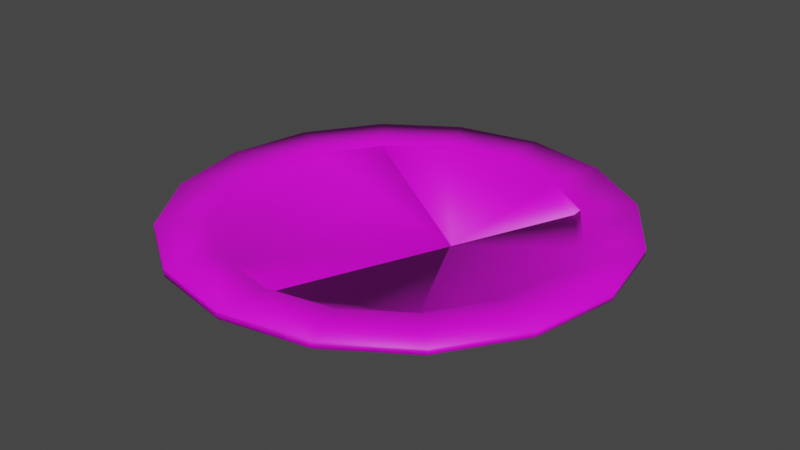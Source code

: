 # Source: dish-plate.blend  (saved by Blender 2.93.20; exported with 4.5.12 LTS)
import bpy
from mathutils import Matrix  # noqa: F401  (used for matrix-valued properties, if any)

bpy.ops.wm.read_factory_settings(use_empty=True)
scene = bpy.context.scene
scene.name = 'Scene'

# ---- collections
col_broken_plate = bpy.data.collections.new('broken plate'); scene.collection.children.link(col_broken_plate)

# ---- images (referenced by path relative to the original .blend; pixels are not part of the script)
import os
ASSET_DIR = os.environ.get("B2B_ASSET_DIR", "")  # directory of the original .blend (textures are referenced by path, not embedded)
HERE = os.path.dirname(os.path.abspath(__file__))  # packed textures are extracted next to this script under _unpacked/

def load_image(name, relpath, width, height, colorspace="sRGB"):
    """Load a texture the original file referenced (path relative to the .blend, or extracted next to this script)."""
    p = next((c for c in (os.path.join(HERE, relpath), os.path.join(ASSET_DIR, relpath)) if relpath and os.path.exists(c)), "")
    if p:
        img = bpy.data.images.load(p, check_existing=True)
        img.name = name
    else:  # same state as the original file: an image datablock whose file is absent (Cycles renders it pink)
        img = bpy.data.images.new(name, width, height)
        img.source = "FILE"
        img.filepath = "//" + (relpath or name)
    img.colorspace_settings.name = colorspace
    return img
img_texturescom_plaster_plain_1k_albedo_tif = load_image('TexturesCom_Plaster_Plain_1K_albedo.tif', 'textures/TexturesCom_Plaster_Plain_1K_albedo.tif', 1024, 1024, 'sRGB')
img_texturescom_plaster_plain_1k_albedo_tif_001 = load_image('TexturesCom_Plaster_Plain_1K_albedo.tif.001', 'textures/TexturesCom_Plaster_Plain_1K_albedo.tif', 1024, 1024, 'sRGB')

# ---- materials (node trees are filled in below, after node groups)
mat_porcellan = bpy.data.materials.new('porcellan')
mat_porcellan.use_transparent_shadow = False
mat_porcellan_001 = bpy.data.materials.new('porcellan.001')
mat_porcellan_001.use_transparent_shadow = False

# ---- material node trees
mat_porcellan.use_nodes = True; mat_porcellan.node_tree.nodes.clear()
_N = mat_porcellan.node_tree.nodes; _L = mat_porcellan.node_tree.links
n0 = _N.new('ShaderNodeBsdfPrincipled'); n0.name = 'Principled BSDF'; n0.location = (10, 300)
n0.distribution = 'GGX'
n0.subsurface_method = 'BURLEY'
n0.inputs[3].default_value = 1.45
n0.inputs[27].default_value = (0.0, 0.0, 0.0, 1.0)
n0.inputs[28].default_value = 1.0
n1 = _N.new('ShaderNodeOutputMaterial'); n1.name = 'Material Output'; n1.location = (300, 300)
n2 = _N.new('ShaderNodeTexImage'); n2.name = 'Image Texture'; n2.location = (-445, 217)
n2.image = img_texturescom_plaster_plain_1k_albedo_tif
_L.new(n0.outputs[0], n1.inputs[0])
_L.new(n2.outputs[0], n0.inputs[0])
n1.is_active_output = True
mat_porcellan_001.use_nodes = True; mat_porcellan_001.node_tree.nodes.clear()
_N = mat_porcellan_001.node_tree.nodes; _L = mat_porcellan_001.node_tree.links
n0 = _N.new('ShaderNodeBsdfPrincipled'); n0.name = 'Principled BSDF'; n0.location = (10, 300)
n0.distribution = 'GGX'
n0.subsurface_method = 'BURLEY'
n0.inputs[3].default_value = 1.45
n0.inputs[27].default_value = (0.0, 0.0, 0.0, 1.0)
n0.inputs[28].default_value = 1.0
n1 = _N.new('ShaderNodeOutputMaterial'); n1.name = 'Material Output'; n1.location = (300, 300)
n2 = _N.new('ShaderNodeTexImage'); n2.name = 'Image Texture'; n2.location = (-445, 217)
n2.image = img_texturescom_plaster_plain_1k_albedo_tif_001
_L.new(n0.outputs[0], n1.inputs[0])
_L.new(n2.outputs[0], n0.inputs[0])
n1.is_active_output = True

# ---- world
world_world = bpy.data.worlds.new('World'); scene.world = world_world
world_world.use_nodes = True; world_world.node_tree.nodes.clear()
_N = world_world.node_tree.nodes; _L = world_world.node_tree.links
n0 = _N.new('ShaderNodeOutputWorld'); n0.name = 'World Output'; n0.location = (300, 300)
n1 = _N.new('ShaderNodeBackground'); n1.name = 'Background'; n1.location = (10, 300)
n1.inputs[0].default_value = (0.05088, 0.05088, 0.05088, 1.0)
_L.new(n1.outputs[0], n0.inputs[0])
n0.is_active_output = True
world_world.color = (0.05088, 0.05088, 0.05088)
world_world.use_sun_shadow = False
world_world.sun_shadow_jitter_overblur = 0.0

# ---- meshes
me_cylinder = bpy.data.meshes.new('Cylinder')
me_cylinder.from_pydata([(-4.342e-09, 0.1323, 0.004912), (-3.778e-09, 0.08991, -0.007933), (0.05063, 0.1222, 0.004912), (0.03441, 0.08306, -0.007933), (0.09355, 0.09355, 0.004912), (0.06357, 0.06357, -0.007933), (0.1222, 0.05063, 0.004912), (0.08306, 0.03441, -0.007933), (0.1323, -5.758e-09, 0.004912), (0.08991, -4.21e-09, -0.007933), (0.1222, -0.05063, 0.004912), (0.08306, -0.03441, -0.007933), (0.09355, -0.09355, 0.004912), (0.06357, -0.06357, -0.007933), (0.05063, -0.1222, 0.004912), (0.03441, -0.08306, -0.007933), (-1.591e-08, -0.1323, 0.004912), (-1.164e-08, -0.08991, -0.007933), (-0.05063, -0.1222, 0.004912), (-0.03441, -0.08306, -0.007933), (-0.09355, -0.09355, 0.004912), (-0.06357, -0.06357, -0.007933), (-0.1222, -0.05063, 0.004912), (-0.08306, -0.03441, -0.007933), (-0.1323, 1.603e-09, 0.004912), (-0.08991, 7.921e-10, -0.007933), (-0.1222, 0.05063, 0.004912), (-0.08306, 0.03441, -0.007933), (-0.09355, 0.09355, 0.004912), (-0.06357, 0.06357, -0.007933), (-0.05063, 0.1222, 0.004912), (-0.03441, 0.08306, -0.007933), (-4.342e-09, 0.1323, 0.001422), (0.05063, 0.1222, 0.001422), (0.09355, 0.09355, 0.001422), (0.1222, 0.05063, 0.001422), (0.1323, -5.758e-09, 0.001422), (0.1222, -0.05063, 0.001422), (0.09355, -0.09355, 0.001422), (0.05063, -0.1222, 0.001422), (-1.591e-08, -0.1323, 0.001422), (-0.05063, -0.1222, 0.001422), (-0.09355, -0.09355, 0.001422), (-0.1222, -0.05063, 0.001422), (-0.1323, 1.603e-09, 0.001422), (-0.1222, 0.05063, 0.001422), (-0.09355, 0.09355, 0.001422), (-0.05063, 0.1222, 0.001422), (-3.877e-09, 0.09735, -0.00366), (0.03725, 0.08994, -0.00366), (0.06884, 0.06884, -0.00366), (0.08994, 0.03725, -0.00366), (0.09735, -4.482e-09, -0.00366), (0.08994, -0.03725, -0.00366), (0.06884, -0.06884, -0.00366), (0.03725, -0.08994, -0.00366), (-1.239e-08, -0.09735, -0.00366), (-0.03725, -0.08994, -0.00366), (-0.06884, -0.06884, -0.00366), (-0.08994, -0.03726, -0.00366), (-0.09735, 9.344e-10, -0.00366), (-0.08994, 0.03726, -0.00366), (-0.06884, 0.06884, -0.00366), (-0.03725, 0.08994, -0.00366), (-3.627e-09, 0.1024, 0.004912), (0.03917, 0.09456, 0.004912), (0.07237, 0.07237, 0.004912), (0.09456, 0.03917, 0.004912), (0.1024, -4.707e-09, 0.004912), (0.09456, -0.03917, 0.004912), (0.07237, -0.07237, 0.004912), (0.03917, -0.09456, 0.004912), (-1.258e-08, -0.1024, 0.004912), (-0.03917, -0.09456, 0.004912), (-0.07237, -0.07237, 0.004912), (-0.09456, -0.03917, 0.004912), (-0.1024, 9.871e-10, 0.004912), (-0.09456, 0.03917, 0.004912), (-0.07237, 0.07237, 0.004912), (-0.03917, 0.09456, 0.004912), (-3.639e-09, 0.09688, 0.0003472), (0.03707, 0.08951, 0.0003472), (0.06851, 0.06851, 0.0003472), (0.08951, 0.03707, 0.0003472), (0.09688, -4.428e-09, 0.0003472), (0.08951, -0.03707, 0.0003472), (0.06851, -0.06851, 0.0003472), (0.03707, -0.08951, 0.0003472), (-1.211e-08, -0.09688, 0.0003472), (-0.03707, -0.08951, 0.0003472), (-0.06851, -0.06851, 0.0003472), (-0.08951, -0.03707, 0.0003472), (-0.09688, 9.62e-10, 0.0003472), (-0.08951, 0.03707, 0.0003472), (-0.06851, 0.06851, 0.0003472), (-0.03707, 0.08951, 0.0003472)], [], [(48, 49, 3, 1), (49, 50, 5, 3), (50, 51, 7, 5), (51, 52, 9, 7), (52, 53, 11, 9), (53, 54, 13, 11), (54, 55, 15, 13), (55, 56, 17, 15), (56, 57, 19, 17), (57, 58, 21, 19), (58, 59, 23, 21), (59, 60, 25, 23), (60, 61, 27, 25), (61, 62, 29, 27), (3, 5, 7, 9, 11, 13, 15, 17, 19, 21, 23, 25, 27, 29, 31, 1), (62, 63, 31, 29), (63, 48, 1, 31), (0, 64, 65, 2), (30, 0, 32, 47), (28, 30, 47, 46), (26, 28, 46, 45), (24, 26, 45, 44), (22, 24, 44, 43), (20, 22, 43, 42), (18, 20, 42, 41), (16, 18, 41, 40), (14, 16, 40, 39), (12, 14, 39, 38), (10, 12, 38, 37), (8, 10, 37, 36), (6, 8, 36, 35), (4, 6, 35, 34), (2, 4, 34, 33), (0, 2, 33, 32), (47, 32, 48, 63), (46, 47, 63, 62), (45, 46, 62, 61), (44, 45, 61, 60), (43, 44, 60, 59), (42, 43, 59, 58), (41, 42, 58, 57), (40, 41, 57, 56), (39, 40, 56, 55), (38, 39, 55, 54), (37, 38, 54, 53), (36, 37, 53, 52), (35, 36, 52, 51), (34, 35, 51, 50), (33, 34, 50, 49), (32, 33, 49, 48), (75, 91, 92, 76), (24, 76, 77, 26), (10, 69, 70, 12), (20, 74, 75, 22), (30, 79, 64, 0), (6, 67, 68, 8), (16, 72, 73, 18), (26, 77, 78, 28), (2, 65, 66, 4), (12, 70, 71, 14), (22, 75, 76, 24), (8, 68, 69, 10), (18, 73, 74, 20), (28, 78, 79, 30), (4, 66, 67, 6), (14, 71, 72, 16), (80, 95, 94, 93, 92, 91, 90, 89, 88, 87, 86, 85, 84, 83, 82, 81), (68, 84, 85, 69), (76, 92, 93, 77), (69, 85, 86, 70), (77, 93, 94, 78), (70, 86, 87, 71), (78, 94, 95, 79), (71, 87, 88, 72), (64, 80, 81, 65), (79, 95, 80, 64), (72, 88, 89, 73), (65, 81, 82, 66), (73, 89, 90, 74), (66, 82, 83, 67), (74, 90, 91, 75), (67, 83, 84, 68)])
me_cylinder.polygons.foreach_set('use_smooth', [True] * 82)
_uv = me_cylinder.uv_layers.new(name='UVMap')
_uv.uv.foreach_set('vector', [0.3965, 0.5862, 0.4721, 0.5712, 0.4663, 0.5572, 0.3965, 0.5711, 0.4721, 0.5712, 0.5362, 0.5284, 0.5255, 0.5177, 0.4663, 0.5572, 0.5362, 0.5284, 0.579, 0.4643, 0.565, 0.4585, 0.5255, 0.5177, 0.579, 0.4643, 0.594, 0.3887, 0.5789, 0.3887, 0.565, 0.4585, 0.594, 0.3887, 0.579, 0.3131, 0.565, 0.3189, 0.5789, 0.3887, 0.579, 0.3131, 0.5362, 0.249, 0.5255, 0.2597, 0.565, 0.3189, 0.5362, 0.249, 0.4721, 0.2062, 0.4663, 0.2201, 0.5255, 0.2597, 0.4721, 0.2062, 0.3965, 0.1911, 0.3965, 0.2062, 0.4663, 0.2201, 0.3965, 0.1911, 0.3209, 0.2062, 0.3267, 0.2201, 0.3965, 0.2062, 0.3209, 0.2062, 0.2568, 0.249, 0.2675, 0.2597, 0.3267, 0.2201, 0.2568, 0.249, 0.214, 0.3131, 0.2279, 0.3189, 0.2675, 0.2597, 0.214, 0.3131, 0.1989, 0.3887, 0.214, 0.3887, 0.2279, 0.3189, 0.1989, 0.3887, 0.214, 0.4643, 0.2279, 0.4585, 0.214, 0.3887, 0.214, 0.4643, 0.2568, 0.5284, 0.2675, 0.5177, 0.2279, 0.4585, 0.4663, 0.5572, 0.5255, 0.5177, 0.565, 0.4585, 0.5789, 0.3887, 0.565, 0.3189, 0.5255, 0.2597, 0.4663, 0.2201, 0.3965, 0.2062, 0.3267, 0.2201, 0.2675, 0.2597, 0.2279, 0.3189, 0.214, 0.3887, 0.2279, 0.4585, 0.2675, 0.5177, 0.3267, 0.5572, 0.3965, 0.5711, 0.2568, 0.5284, 0.3209, 0.5712, 0.3267, 0.5572, 0.2675, 0.5177, 0.3209, 0.5712, 0.3965, 0.5862, 0.3965, 0.5711, 0.3267, 0.5572, 0.3965, 0.7678, 0.3965, 0.682, 0.5087, 0.6596, 0.5416, 0.739, -0.4677, 0.9454, -0.6106, 0.9454, -0.6106, 0.9414, -0.4677, 0.9414, -0.3248, 0.9454, -0.4677, 0.9454, -0.4677, 0.9414, -0.3248, 0.9414, -0.1819, 0.9454, -0.3248, 0.9454, -0.3248, 0.9414, -0.1819, 0.9414, -0.03901, 0.9454, -0.1819, 0.9454, -0.1819, 0.9414, -0.03901, 0.9414, 0.1039, 0.9454, -0.03901, 0.9454, -0.03901, 0.9414, 0.1039, 0.9414, 0.2468, 0.9454, 0.1039, 0.9454, 0.1039, 0.9414, 0.2468, 0.9414, 0.3897, 0.9454, 0.2468, 0.9454, 0.2468, 0.9414, 0.3897, 0.9414, 0.5326, 0.9454, 0.3897, 0.9454, 0.3897, 0.9414, 0.5326, 0.9414, 0.6754, 0.9454, 0.5326, 0.9454, 0.5326, 0.9414, 0.6754, 0.9414, 0.8183, 0.9454, 0.6754, 0.9454, 0.6754, 0.9414, 0.8183, 0.9414, 0.9612, 0.9454, 0.8183, 0.9454, 0.8183, 0.9414, 0.9612, 0.9414, 1.104, 0.9454, 0.9612, 0.9454, 0.9612, 0.9414, 1.104, 0.9414, 1.247, 0.9454, 1.104, 0.9454, 1.104, 0.9414, 1.247, 0.9414, 1.39, 0.9454, 1.247, 0.9454, 1.247, 0.9414, 1.39, 0.9414, 1.533, 0.9454, 1.39, 0.9454, 1.39, 0.9414, 1.533, 0.9414, 1.676, 0.9454, 1.533, 0.9454, 1.533, 0.9414, 1.676, 0.9414, 0.2937, 0.6367, 0.3965, 0.6571, 0.3965, 0.5862, 0.3209, 0.5712, 0.2066, 0.5785, 0.2937, 0.6367, 0.3209, 0.5712, 0.2568, 0.5284, 0.1484, 0.4914, 0.2066, 0.5785, 0.2568, 0.5284, 0.214, 0.4643, 0.128, 0.3887, 0.1484, 0.4914, 0.214, 0.4643, 0.1989, 0.3887, 0.1484, 0.2859, 0.128, 0.3887, 0.1989, 0.3887, 0.214, 0.3131, 0.2066, 0.1988, 0.1484, 0.2859, 0.214, 0.3131, 0.2568, 0.249, 0.2937, 0.1406, 0.2066, 0.1988, 0.2568, 0.249, 0.3209, 0.2062, 0.3965, 0.1202, 0.2937, 0.1406, 0.3209, 0.2062, 0.3965, 0.1911, 0.4992, 0.1406, 0.3965, 0.1202, 0.3965, 0.1911, 0.4721, 0.2062, 0.5863, 0.1988, 0.4992, 0.1406, 0.4721, 0.2062, 0.5362, 0.249, 0.6445, 0.2859, 0.5863, 0.1988, 0.5362, 0.249, 0.579, 0.3131, 0.665, 0.3887, 0.6445, 0.2859, 0.579, 0.3131, 0.594, 0.3887, 0.6445, 0.4914, 0.665, 0.3887, 0.594, 0.3887, 0.579, 0.4643, 0.5863, 0.5785, 0.6445, 0.4914, 0.579, 0.4643, 0.5362, 0.5284, 0.4992, 0.6367, 0.5863, 0.5785, 0.5362, 0.5284, 0.4721, 0.5712, 0.3965, 0.6571, 0.4992, 0.6367, 0.4721, 0.5712, 0.3965, 0.5862, 0.1255, 0.2764, 0.14, 0.2824, 0.1189, 0.3887, 0.1032, 0.3887, 0.01734, 0.3887, 0.1032, 0.3887, 0.1255, 0.5009, 0.0462, 0.5338, 0.7468, 0.2436, 0.6675, 0.2764, 0.6039, 0.1813, 0.6646, 0.1206, 0.1284, 0.1206, 0.1891, 0.1813, 0.1255, 0.2764, 0.0462, 0.2436, 0.2514, 0.739, 0.2842, 0.6596, 0.3965, 0.682, 0.3965, 0.7678, 0.7468, 0.5338, 0.6675, 0.5009, 0.6898, 0.3887, 0.7756, 0.3887, 0.3965, 0.009528, 0.3965, 0.09537, 0.2842, 0.1177, 0.2514, 0.03839, 0.0462, 0.5338, 0.1255, 0.5009, 0.1891, 0.5961, 0.1284, 0.6568, 0.5416, 0.739, 0.5087, 0.6596, 0.6039, 0.5961, 0.6646, 0.6568, 0.6646, 0.1206, 0.6039, 0.1813, 0.5087, 0.1177, 0.5416, 0.03839, 0.0462, 0.2436, 0.1255, 0.2764, 0.1032, 0.3887, 0.01734, 0.3887, 0.7756, 0.3887, 0.6898, 0.3887, 0.6675, 0.2764, 0.7468, 0.2436, 0.2514, 0.03839, 0.2842, 0.1177, 0.1891, 0.1813, 0.1284, 0.1206, 0.1284, 0.6568, 0.1891, 0.5961, 0.2842, 0.6596, 0.2514, 0.739, 0.6646, 0.6568, 0.6039, 0.5961, 0.6675, 0.5009, 0.7468, 0.5338, 0.5416, 0.03839, 0.5087, 0.1177, 0.3965, 0.09537, 0.3965, 0.009528, 0.3965, 0.6663, 0.2902, 0.6452, 0.2002, 0.585, 0.14, 0.4949, 0.1189, 0.3887, 0.14, 0.2824, 0.2002, 0.1924, 0.2902, 0.1322, 0.3965, 0.111, 0.5027, 0.1322, 0.5928, 0.1924, 0.653, 0.2824, 0.6741, 0.3887, 0.653, 0.4949, 0.5928, 0.585, 0.5027, 0.6452, 0.6898, 0.3887, 0.6741, 0.3887, 0.653, 0.2824, 0.6675, 0.2764, 0.1032, 0.3887, 0.1189, 0.3887, 0.14, 0.4949, 0.1255, 0.5009, 0.6675, 0.2764, 0.653, 0.2824, 0.5928, 0.1924, 0.6039, 0.1813, 0.1255, 0.5009, 0.14, 0.4949, 0.2002, 0.585, 0.1891, 0.5961, 0.6039, 0.1813, 0.5928, 0.1924, 0.5027, 0.1322, 0.5087, 0.1177, 0.1891, 0.5961, 0.2002, 0.585, 0.2902, 0.6452, 0.2842, 0.6596, 0.5087, 0.1177, 0.5027, 0.1322, 0.3965, 0.111, 0.3965, 0.09537, 0.3965, 0.682, 0.3965, 0.6663, 0.5027, 0.6452, 0.5087, 0.6596, 0.2842, 0.6596, 0.2902, 0.6452, 0.3965, 0.6663, 0.3965, 0.682, 0.3965, 0.09537, 0.3965, 0.111, 0.2902, 0.1322, 0.2842, 0.1177, 0.5087, 0.6596, 0.5027, 0.6452, 0.5928, 0.585, 0.6039, 0.5961, 0.2842, 0.1177, 0.2902, 0.1322, 0.2002, 0.1924, 0.1891, 0.1813, 0.6039, 0.5961, 0.5928, 0.585, 0.653, 0.4949, 0.6675, 0.5009, 0.1891, 0.1813, 0.2002, 0.1924, 0.14, 0.2824, 0.1255, 0.2764, 0.6675, 0.5009, 0.653, 0.4949, 0.6741, 0.3887, 0.6898, 0.3887])
me_cylinder.materials.append(mat_porcellan)
me_cylinder.use_remesh_fix_poles = True
me_cylinder.use_remesh_preserve_attributes = False
me_cylinder.use_paint_bone_selection = False
me_cylinder.use_paint_mask = True
me_cylinder.update()
me_cylinder_001 = bpy.data.meshes.new('Cylinder.001')
me_cylinder_001.from_pydata([(-3.763e-09, -0.1323, 0.01633), (5.076e-10, -0.08991, 0.003485), (-0.05063, -0.1222, 0.01633), (-0.03441, -0.08306, 0.003485), (-0.09355, -0.09355, 0.01633), (-0.06357, -0.06357, 0.003485), (-0.1222, -0.05063, 0.01633), (-0.08306, -0.03441, 0.003485), (-0.1323, 4.474e-09, 0.01633), (-0.08991, 3.664e-09, 0.003485), (-0.1222, 0.05063, 0.01633), (-0.08306, 0.03441, 0.003485), (-0.09355, 0.09355, 0.01633), (-0.06357, 0.06357, 0.003485), (-3.763e-09, -0.1323, 0.01284), (-0.05063, -0.1222, 0.01284), (-0.09355, -0.09355, 0.01284), (-0.1222, -0.05063, 0.01284), (-0.1323, 4.474e-09, 0.01284), (-0.1222, 0.05063, 0.01284), (-0.09355, 0.09355, 0.01284), (-2.423e-10, -0.09735, 0.007758), (-0.03725, -0.08994, 0.007758), (-0.06884, -0.06884, 0.007758), (-0.08994, -0.03725, 0.007758), (-0.09735, 3.806e-09, 0.007758), (-0.08994, 0.03726, 0.007758), (-0.06884, 0.06884, 0.007758), (-4.291e-10, -0.1024, 0.01633), (-0.03917, -0.09456, 0.01633), (-0.07237, -0.07237, 0.01633), (-0.09456, -0.03917, 0.01633), (-0.1024, 3.859e-09, 0.01633), (-0.09456, 0.03917, 0.01633), (-0.07237, 0.07237, 0.01633), (3.723e-11, -0.09688, 0.01177), (-0.03707, -0.08951, 0.01177), (-0.06851, -0.06851, 0.01177), (-0.08951, -0.03707, 0.01177), (-0.09688, 3.834e-09, 0.01177), (-0.08951, 0.03707, 0.01177), (-0.06851, 0.06851, 0.01177), (0.03845, -0.004057, 0.01177), (0.03581, -0.003445, 0.003485)], [], [(21, 1, 3, 22), (22, 3, 5, 23), (23, 5, 7, 24), (24, 7, 9, 25), (25, 9, 11, 26), (26, 11, 13, 27), (10, 19, 20, 12), (8, 18, 19, 10), (6, 17, 18, 8), (4, 16, 17, 6), (2, 15, 16, 4), (0, 14, 15, 2), (19, 26, 27, 20), (18, 25, 26, 19), (17, 24, 25, 18), (16, 23, 24, 17), (15, 22, 23, 16), (14, 21, 22, 15), (31, 32, 39, 38), (8, 10, 33, 32), (4, 6, 31, 30), (0, 2, 29, 28), (10, 12, 34, 33), (6, 8, 32, 31), (2, 4, 30, 29), (32, 33, 40, 39), (33, 34, 41, 40), (28, 29, 36, 35), (29, 30, 37, 36), (30, 31, 38, 37), (35, 42, 43, 1), (1, 21, 28, 35), (0, 28, 21, 14), (41, 42, 35, 36, 37, 38, 39, 40), (43, 13, 11, 9, 7, 5, 3, 1), (42, 41, 13, 43), (13, 41, 34, 27), (12, 20, 27, 34)])
me_cylinder_001.polygons.foreach_set('use_smooth', [True] * 38)
_uv = me_cylinder_001.uv_layers.new(name='UVMap')
_uv.uv.foreach_set('vector', [0.3965, 0.1911, 0.3965, 0.2062, 0.3267, 0.2201, 0.3209, 0.2062, 0.3209, 0.2062, 0.3267, 0.2201, 0.2675, 0.2597, 0.2568, 0.249, 0.2568, 0.249, 0.2675, 0.2597, 0.2279, 0.3189, 0.214, 0.3131, 0.214, 0.3131, 0.2279, 0.3189, 0.214, 0.3887, 0.1989, 0.3887, 0.1989, 0.3887, 0.214, 0.3887, 0.2279, 0.4585, 0.214, 0.4643, 0.214, 0.4643, 0.2279, 0.4585, 0.2675, 0.5177, 0.2568, 0.5284, -0.1819, 0.9454, -0.1819, 0.9414, -0.3248, 0.9414, -0.3248, 0.9454, -0.03901, 0.9454, -0.03901, 0.9414, -0.1819, 0.9414, -0.1819, 0.9454, 0.1039, 0.9454, 0.1039, 0.9414, -0.03901, 0.9414, -0.03901, 0.9454, 0.2468, 0.9454, 0.2468, 0.9414, 0.1039, 0.9414, 0.1039, 0.9454, 0.3897, 0.9454, 0.3897, 0.9414, 0.2468, 0.9414, 0.2468, 0.9454, 0.5326, 0.9454, 0.5326, 0.9414, 0.3897, 0.9414, 0.3897, 0.9454, 0.1484, 0.4914, 0.214, 0.4643, 0.2568, 0.5284, 0.2066, 0.5785, 0.128, 0.3887, 0.1989, 0.3887, 0.214, 0.4643, 0.1484, 0.4914, 0.1484, 0.2859, 0.214, 0.3131, 0.1989, 0.3887, 0.128, 0.3887, 0.2066, 0.1988, 0.2568, 0.249, 0.214, 0.3131, 0.1484, 0.2859, 0.2937, 0.1406, 0.3209, 0.2062, 0.2568, 0.249, 0.2066, 0.1988, 0.3965, 0.1202, 0.3965, 0.1911, 0.3209, 0.2062, 0.2937, 0.1406, 0.1255, 0.2764, 0.1032, 0.3887, 0.1189, 0.3887, 0.14, 0.2824, 0.01734, 0.3887, 0.0462, 0.5338, 0.1255, 0.5009, 0.1032, 0.3887, 0.1284, 0.1206, 0.0462, 0.2436, 0.1255, 0.2764, 0.1891, 0.1813, 0.3965, 0.009528, 0.2514, 0.03839, 0.2842, 0.1177, 0.3965, 0.09537, 0.0462, 0.5338, 0.1284, 0.6568, 0.1891, 0.5961, 0.1255, 0.5009, 0.0462, 0.2436, 0.01734, 0.3887, 0.1032, 0.3887, 0.1255, 0.2764, 0.2514, 0.03839, 0.1284, 0.1206, 0.1891, 0.1813, 0.2842, 0.1177, 0.1032, 0.3887, 0.1255, 0.5009, 0.14, 0.4949, 0.1189, 0.3887, 0.1255, 0.5009, 0.1891, 0.5961, 0.2002, 0.585, 0.14, 0.4949, 0.3965, 0.09537, 0.2842, 0.1177, 0.2902, 0.1322, 0.3965, 0.111, 0.2842, 0.1177, 0.1891, 0.1813, 0.2002, 0.1924, 0.2902, 0.1322, 0.1891, 0.1813, 0.1255, 0.2764, 0.14, 0.2824, 0.2002, 0.1924, 0.3965, 0.111, 0.5067, 0.377, 0.4692, 0.3817, 0.3965, 0.2062, 0.3965, 0.2062, 0.3965, 0.1911, 0.3965, 0.09537, 0.3965, 0.111, 0.3965, 0.009528, 0.3965, 0.09537, 0.3965, 0.1911, 0.3965, 0.1202, 0.2002, 0.585, 0.5067, 0.377, 0.3965, 0.111, 0.2902, 0.1322, 0.2002, 0.1924, 0.14, 0.2824, 0.1189, 0.3887, 0.14, 0.4949, 0.4692, 0.3817, 0.2675, 0.5177, 0.2279, 0.4585, 0.214, 0.3887, 0.2279, 0.3189, 0.2675, 0.2597, 0.3267, 0.2201, 0.3965, 0.2062, 0.5067, 0.377, 0.2002, 0.585, 0.2675, 0.5177, 0.4692, 0.3817, 0.2675, 0.5177, 0.2002, 0.585, 0.1891, 0.5961, 0.2568, 0.5284, 0.1284, 0.6568, 0.2066, 0.5785, 0.2568, 0.5284, 0.1891, 0.5961])
me_cylinder_001.materials.append(mat_porcellan_001)
me_cylinder_001.use_remesh_fix_poles = True
me_cylinder_001.use_remesh_preserve_attributes = False
me_cylinder_001.use_paint_bone_selection = False
me_cylinder_001.use_paint_mask = True
me_cylinder_001.update()
me_cylinder_002 = bpy.data.meshes.new('Cylinder.002')
me_cylinder_002.from_pydata([(0.09355, 0.09355, 0.01633), (0.06357, 0.06357, 0.003485), (0.1222, 0.05063, 0.01633), (0.08306, 0.03441, 0.003485), (0.1323, -2.887e-09, 0.01633), (0.08991, -1.338e-09, 0.003485), (0.1222, -0.05063, 0.01633), (0.08306, -0.03441, 0.003485), (0.09355, -0.09355, 0.01633), (0.06357, -0.06357, 0.003485), (0.09355, 0.09355, 0.01284), (0.1222, 0.05063, 0.01284), (0.1323, -2.887e-09, 0.01284), (0.1222, -0.05063, 0.01284), (0.09355, -0.09355, 0.01284), (0.06884, 0.06884, 0.007758), (0.08994, 0.03725, 0.007758), (0.09735, -1.61e-09, 0.007758), (0.08994, -0.03725, 0.007758), (0.06884, -0.06884, 0.007758), (0.07237, 0.07237, 0.01633), (0.09456, 0.03917, 0.01633), (0.1024, -1.836e-09, 0.01633), (0.09456, -0.03917, 0.01633), (0.07237, -0.07237, 0.01633), (0.06851, 0.06851, 0.01177), (0.08951, 0.03707, 0.01177), (0.09688, -1.556e-09, 0.01177), (0.08951, -0.03707, 0.01177), (0.06851, -0.06851, 0.01177), (0.03812, -0.004859, 0.01177), (0.03529, -0.004711, 0.003485)], [], [(15, 16, 3, 1), (16, 17, 5, 3), (17, 18, 7, 5), (18, 19, 9, 7), (6, 8, 14, 13), (4, 6, 13, 12), (2, 4, 12, 11), (0, 2, 11, 10), (13, 14, 19, 18), (12, 13, 18, 17), (11, 12, 17, 16), (10, 11, 16, 15), (6, 23, 24, 8), (2, 21, 22, 4), (4, 22, 23, 6), (0, 20, 21, 2), (22, 27, 28, 23), (23, 28, 29, 24), (20, 25, 26, 21), (21, 26, 27, 22), (1, 3, 5, 7, 9, 31), (0, 10, 15, 20), (1, 25, 20, 15), (29, 30, 31, 9), (29, 28, 27, 26, 25, 30), (9, 19, 24, 29), (30, 25, 1, 31), (8, 24, 19, 14)])
me_cylinder_002.polygons.foreach_set('use_smooth', [True] * 28)
_uv = me_cylinder_002.uv_layers.new(name='UVMap')
_uv.uv.foreach_set('vector', [0.5362, 0.5284, 0.579, 0.4643, 0.565, 0.4585, 0.5255, 0.5177, 0.579, 0.4643, 0.594, 0.3887, 0.5789, 0.3887, 0.565, 0.4585, 0.594, 0.3887, 0.579, 0.3131, 0.565, 0.3189, 0.5789, 0.3887, 0.579, 0.3131, 0.5362, 0.249, 0.5255, 0.2597, 0.565, 0.3189, 0.9612, 0.9454, 0.8183, 0.9454, 0.8183, 0.9414, 0.9612, 0.9414, 1.104, 0.9454, 0.9612, 0.9454, 0.9612, 0.9414, 1.104, 0.9414, 1.247, 0.9454, 1.104, 0.9454, 1.104, 0.9414, 1.247, 0.9414, 1.39, 0.9454, 1.247, 0.9454, 1.247, 0.9414, 1.39, 0.9414, 0.6445, 0.2859, 0.5863, 0.1988, 0.5362, 0.249, 0.579, 0.3131, 0.665, 0.3887, 0.6445, 0.2859, 0.579, 0.3131, 0.594, 0.3887, 0.6445, 0.4914, 0.665, 0.3887, 0.594, 0.3887, 0.579, 0.4643, 0.5863, 0.5785, 0.6445, 0.4914, 0.579, 0.4643, 0.5362, 0.5284, 0.7468, 0.2436, 0.6675, 0.2764, 0.6039, 0.1813, 0.6646, 0.1206, 0.7468, 0.5338, 0.6675, 0.5009, 0.6898, 0.3887, 0.7756, 0.3887, 0.7756, 0.3887, 0.6898, 0.3887, 0.6675, 0.2764, 0.7468, 0.2436, 0.6646, 0.6568, 0.6039, 0.5961, 0.6675, 0.5009, 0.7468, 0.5338, 0.6898, 0.3887, 0.6741, 0.3887, 0.653, 0.2824, 0.6675, 0.2764, 0.6675, 0.2764, 0.653, 0.2824, 0.5928, 0.1924, 0.6039, 0.1813, 0.6039, 0.5961, 0.5928, 0.585, 0.653, 0.4949, 0.6675, 0.5009, 0.6675, 0.5009, 0.653, 0.4949, 0.6741, 0.3887, 0.6898, 0.3887, 0.5255, 0.5177, 0.565, 0.4585, 0.5789, 0.3887, 0.565, 0.3189, 0.5255, 0.2597, 0.4681, 0.3791, 0.6646, 0.6568, 0.5863, 0.5785, 0.5362, 0.5284, 0.6039, 0.5961, 0.5255, 0.5177, 0.5928, 0.585, 0.6039, 0.5961, 0.5362, 0.5284, 0.5928, 0.1924, 0.5057, 0.3747, 0.4681, 0.3791, 0.5255, 0.2597, 0.5928, 0.1924, 0.653, 0.2824, 0.6741, 0.3887, 0.653, 0.4949, 0.5928, 0.585, 0.5057, 0.3747, 0.5255, 0.2597, 0.5362, 0.249, 0.6039, 0.1813, 0.5928, 0.1924, 0.5057, 0.3747, 0.5928, 0.585, 0.5255, 0.5177, 0.4681, 0.3791, 0.6646, 0.1206, 0.6039, 0.1813, 0.5362, 0.249, 0.5863, 0.1988])
me_cylinder_002.materials.append(mat_porcellan_001)
me_cylinder_002.use_remesh_fix_poles = True
me_cylinder_002.use_remesh_preserve_attributes = False
me_cylinder_002.use_paint_bone_selection = False
me_cylinder_002.use_paint_mask = True
me_cylinder_002.update()
me_cylinder_003 = bpy.data.meshes.new('Cylinder.003')
me_cylinder_003.from_pydata([(7.804e-09, 0.1323, 0.01633), (8.368e-09, 0.08991, 0.003485), (0.05063, 0.1222, 0.01633), (0.03441, 0.08306, 0.003485), (0.09355, 0.09355, 0.01633), (0.06357, 0.06357, 0.003485), (-0.09355, 0.09355, 0.01633), (-0.06357, 0.06357, 0.003485), (-0.05063, 0.1222, 0.01633), (-0.03441, 0.08306, 0.003485), (7.804e-09, 0.1323, 0.01284), (0.05063, 0.1222, 0.01284), (0.09355, 0.09355, 0.01284), (-0.09355, 0.09355, 0.01284), (-0.05063, 0.1222, 0.01284), (8.269e-09, 0.09735, 0.007758), (0.03726, 0.08994, 0.007758), (0.06884, 0.06884, 0.007758), (-0.06884, 0.06884, 0.007758), (-0.03725, 0.08994, 0.007758), (8.519e-09, 0.1024, 0.01633), (0.03917, 0.09456, 0.01633), (0.07237, 0.07237, 0.01633), (-0.07237, 0.07237, 0.01633), (-0.03917, 0.09456, 0.01633), (8.507e-09, 0.09688, 0.01177), (0.03707, 0.08951, 0.01177), (0.06851, 0.06851, 0.01177), (-0.06851, 0.06851, 0.01177), (-0.03707, 0.08951, 0.01177), (0.03845, -0.004057, 0.01177), (0.03581, -0.003445, 0.003485)], [], [(15, 16, 3, 1), (16, 17, 5, 3), (3, 5, 31, 7, 9, 1), (18, 19, 9, 7), (19, 15, 1, 9), (0, 20, 21, 2), (8, 0, 10, 14), (6, 8, 14, 13), (2, 4, 12, 11), (0, 2, 11, 10), (14, 10, 15, 19), (13, 14, 19, 18), (11, 12, 17, 16), (10, 11, 16, 15), (8, 24, 20, 0), (2, 21, 22, 4), (6, 23, 24, 8), (25, 29, 28, 30, 27, 26), (23, 28, 29, 24), (20, 25, 26, 21), (24, 29, 25, 20), (21, 26, 27, 22), (4, 22, 17, 12), (5, 17, 22, 27), (6, 13, 18, 23), (7, 28, 23, 18), (30, 28, 7, 31), (5, 27, 30, 31)])
me_cylinder_003.polygons.foreach_set('use_smooth', [True] * 28)
_uv = me_cylinder_003.uv_layers.new(name='UVMap')
_uv.uv.foreach_set('vector', [0.3965, 0.5862, 0.4721, 0.5712, 0.4663, 0.5572, 0.3965, 0.5711, 0.4721, 0.5712, 0.5362, 0.5284, 0.5255, 0.5177, 0.4663, 0.5572, 0.4663, 0.5572, 0.5255, 0.5177, 0.4692, 0.3817, 0.2675, 0.5177, 0.3267, 0.5572, 0.3965, 0.5711, 0.2568, 0.5284, 0.3209, 0.5712, 0.3267, 0.5572, 0.2675, 0.5177, 0.3209, 0.5712, 0.3965, 0.5862, 0.3965, 0.5711, 0.3267, 0.5572, 0.3965, 0.7678, 0.3965, 0.682, 0.5087, 0.6596, 0.5416, 0.739, -0.4677, 0.9454, -0.6106, 0.9454, -0.6106, 0.9414, -0.4677, 0.9414, -0.3248, 0.9454, -0.4677, 0.9454, -0.4677, 0.9414, -0.3248, 0.9414, 1.533, 0.9454, 1.39, 0.9454, 1.39, 0.9414, 1.533, 0.9414, 1.676, 0.9454, 1.533, 0.9454, 1.533, 0.9414, 1.676, 0.9414, 0.2937, 0.6367, 0.3965, 0.6571, 0.3965, 0.5862, 0.3209, 0.5712, 0.2066, 0.5785, 0.2937, 0.6367, 0.3209, 0.5712, 0.2568, 0.5284, 0.4992, 0.6367, 0.5863, 0.5785, 0.5362, 0.5284, 0.4721, 0.5712, 0.3965, 0.6571, 0.4992, 0.6367, 0.4721, 0.5712, 0.3965, 0.5862, 0.2514, 0.739, 0.2842, 0.6596, 0.3965, 0.682, 0.3965, 0.7678, 0.5416, 0.739, 0.5087, 0.6596, 0.6039, 0.5961, 0.6646, 0.6568, 0.1284, 0.6568, 0.1891, 0.5961, 0.2842, 0.6596, 0.2514, 0.739, 0.3965, 0.6663, 0.2902, 0.6452, 0.2002, 0.585, 0.5067, 0.377, 0.5928, 0.585, 0.5027, 0.6452, 0.1891, 0.5961, 0.2002, 0.585, 0.2902, 0.6452, 0.2842, 0.6596, 0.3965, 0.682, 0.3965, 0.6663, 0.5027, 0.6452, 0.5087, 0.6596, 0.2842, 0.6596, 0.2902, 0.6452, 0.3965, 0.6663, 0.3965, 0.682, 0.5087, 0.6596, 0.5027, 0.6452, 0.5928, 0.585, 0.6039, 0.5961, 1.39, 0.9454, 0.6039, 0.5961, 0.5362, 0.5284, 1.39, 0.9414, 0.5255, 0.5177, 0.5362, 0.5284, 0.6039, 0.5961, 0.5928, 0.585, 0.1284, 0.6568, 0.2066, 0.5785, 0.2568, 0.5284, 0.1891, 0.5961, 0.2675, 0.5177, 0.2002, 0.585, 0.1891, 0.5961, 0.2568, 0.5284, 0.5067, 0.377, 0.2002, 0.585, 0.2675, 0.5177, 0.4692, 0.3817, 0.5255, 0.5177, 0.5928, 0.585, 0.5067, 0.377, 0.4692, 0.3817])
me_cylinder_003.materials.append(mat_porcellan_001)
me_cylinder_003.use_remesh_fix_poles = True
me_cylinder_003.use_remesh_preserve_attributes = False
me_cylinder_003.use_paint_bone_selection = False
me_cylinder_003.use_paint_mask = True
me_cylinder_003.update()
me_cylinder_004 = bpy.data.meshes.new('Cylinder.004')
me_cylinder_004.from_pydata([(0.09355, -0.09355, 0.01633), (0.06357, -0.06357, 0.003485), (0.05063, -0.1222, 0.01633), (0.03441, -0.08306, 0.003485), (-3.763e-09, -0.1323, 0.01633), (5.076e-10, -0.08991, 0.003485), (0.09355, -0.09355, 0.01284), (0.05063, -0.1222, 0.01284), (-3.763e-09, -0.1323, 0.01284), (0.06884, -0.06884, 0.007758), (0.03726, -0.08994, 0.007758), (-2.423e-10, -0.09735, 0.007758), (0.07237, -0.07237, 0.01633), (0.03917, -0.09456, 0.01633), (-4.291e-10, -0.1024, 0.01633), (0.06851, -0.06851, 0.01177), (0.03707, -0.08951, 0.01177), (3.723e-11, -0.09688, 0.01177), (0.03812, -0.004859, 0.01177), (0.03529, -0.004711, 0.003485)], [], [(9, 10, 3, 1), (10, 11, 5, 3), (2, 4, 8, 7), (0, 2, 7, 6), (7, 8, 11, 10), (6, 7, 10, 9), (0, 12, 13, 2), (2, 13, 14, 4), (12, 15, 16, 13), (13, 16, 17, 14), (17, 16, 15, 18), (5, 11, 14, 17), (4, 14, 11, 8), (1, 3, 5, 19), (0, 6, 9, 12), (1, 15, 12, 9), (18, 15, 1, 19), (17, 18, 19, 5)])
me_cylinder_004.polygons.foreach_set('use_smooth', [True] * 18)
_uv = me_cylinder_004.uv_layers.new(name='UVMap')
_uv.uv.foreach_set('vector', [0.5362, 0.249, 0.4721, 0.2062, 0.4663, 0.2201, 0.5255, 0.2597, 0.4721, 0.2062, 0.3965, 0.1911, 0.3965, 0.2062, 0.4663, 0.2201, 0.6754, 0.9454, 0.5326, 0.9454, 0.5326, 0.9414, 0.6754, 0.9414, 0.8183, 0.9454, 0.6754, 0.9454, 0.6754, 0.9414, 0.8183, 0.9414, 0.4992, 0.1406, 0.3965, 0.1202, 0.3965, 0.1911, 0.4721, 0.2062, 0.5863, 0.1988, 0.4992, 0.1406, 0.4721, 0.2062, 0.5362, 0.249, 0.6646, 0.1206, 0.6039, 0.1813, 0.5087, 0.1177, 0.5416, 0.03839, 0.5416, 0.03839, 0.5087, 0.1177, 0.3965, 0.09537, 0.3965, 0.009528, 0.6039, 0.1813, 0.5928, 0.1924, 0.5027, 0.1322, 0.5087, 0.1177, 0.5087, 0.1177, 0.5027, 0.1322, 0.3965, 0.111, 0.3965, 0.09537, 0.3965, 0.111, 0.5027, 0.1322, 0.5928, 0.1924, 0.5057, 0.3747, 0.3965, 0.2062, 0.3965, 0.1911, 0.3965, 0.09537, 0.3965, 0.111, 0.5326, 0.9454, 0.3965, 0.09537, 0.3965, 0.1911, 0.5326, 0.9414, 0.5255, 0.2597, 0.4663, 0.2201, 0.3965, 0.2062, 0.4681, 0.3791, 0.6646, 0.1206, 0.5863, 0.1988, 0.5362, 0.249, 0.6039, 0.1813, 0.5255, 0.2597, 0.5928, 0.1924, 0.6039, 0.1813, 0.5362, 0.249, 0.5057, 0.3747, 0.5928, 0.1924, 0.5255, 0.2597, 0.4681, 0.3791, 0.3965, 0.111, 0.5057, 0.3747, 0.4681, 0.3791, 0.3965, 0.2062])
me_cylinder_004.materials.append(mat_porcellan_001)
me_cylinder_004.use_remesh_fix_poles = True
me_cylinder_004.use_remesh_preserve_attributes = False
me_cylinder_004.use_paint_bone_selection = False
me_cylinder_004.use_paint_mask = True
me_cylinder_004.update()

# ---- objects
ob_plate = bpy.data.objects.new('plate', me_cylinder)
ob_plate_broken_000 = bpy.data.objects.new('plate broken.000', me_cylinder_001)
ob_plate_broken_001 = bpy.data.objects.new('plate broken.001', me_cylinder_002)
ob_plate_broken_002 = bpy.data.objects.new('plate broken.002', me_cylinder_003)
ob_plate_broken_003 = bpy.data.objects.new('plate broken.003', me_cylinder_004)

# ---- transforms, parenting, visibility, modifiers, constraints
ob_plate.location = (1.215e-08, 2.872e-09, 0.01142)
ob_plate_broken_000.location = (0.0, 0.0, 0.0)
ob_plate_broken_001.location = (0.0, 0.0, 0.0)
ob_plate_broken_002.location = (0.0, 0.0, 0.0)
ob_plate_broken_003.location = (0.0, 0.0, 0.0)

# ---- collection membership
scene.collection.objects.link(ob_plate)
col_broken_plate.objects.link(ob_plate_broken_000)
col_broken_plate.objects.link(ob_plate_broken_001)
col_broken_plate.objects.link(ob_plate_broken_002)
col_broken_plate.objects.link(ob_plate_broken_003)

# ---- scene / render settings (as saved in the file)
scene.frame_start = 1; scene.frame_end = 250; scene.frame_set(1)
scene.render.engine = 'BLENDER_EEVEE_NEXT'
scene.cycles.use_denoising = False
scene.cycles.samples = 128
scene.cycles.sampling_pattern = 'TABULATED_SOBOL'
scene.cycles.use_adaptive_sampling = False
scene.cycles.use_light_tree = False
scene.view_settings.view_transform = 'Filmic'
bpy.context.view_layer.update()

# ---- added for rendering (the .blend has no active camera and no usable light): camera, sun
cam_auto = bpy.data.cameras.new('AutoCamera')
cam_auto.lens = 50.0
cam_auto.sensor_width = 36.0
cam_auto.clip_end = 1000.0
ob_auto_camera = bpy.data.objects.new('AutoCamera', cam_auto)
scene.collection.objects.link(ob_auto_camera)
ob_auto_camera.location = (0.346439, -0.415727, 0.287059)
ob_auto_camera.rotation_euler = (1.09748, -7.21219e-08, 0.694738)
scene.camera = ob_auto_camera
light_auto_sun = bpy.data.lights.new('AutoSun', 'SUN')
light_auto_sun.energy = 3.0
light_auto_sun.angle = 0.0523599
ob_auto_sun = bpy.data.objects.new('AutoSun', light_auto_sun)
scene.collection.objects.link(ob_auto_sun)
ob_auto_sun.rotation_euler = (0.872665, 0.174533, 0.523599)
bpy.context.view_layer.update()
